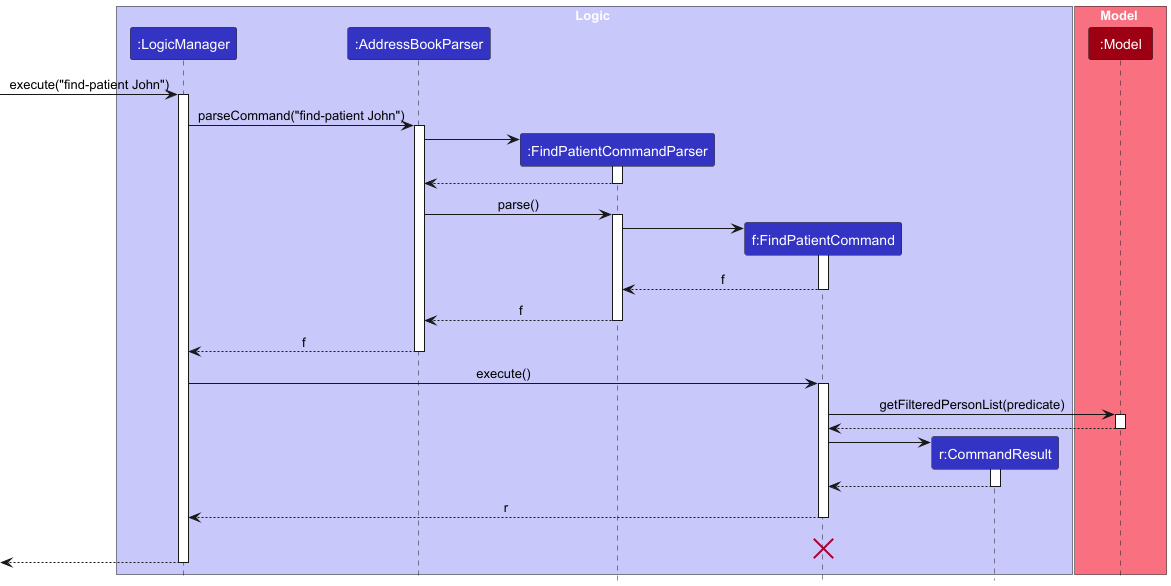

The diagram above was rendered by PlantUML. Its source (embedded in the PNG):
@startuml
!include style.puml
skinparam ArrowFontStyle plain

box Logic LOGIC_COLOR_T1
participant ":LogicManager" as LogicManager LOGIC_COLOR
participant ":AddressBookParser" as AddressBookParser LOGIC_COLOR
participant ":FindPatientCommandParser" as FindPatientCommandParser LOGIC_COLOR
participant "f:FindPatientCommand" as FindPatientCommand LOGIC_COLOR
participant "r:CommandResult" as CommandResult LOGIC_COLOR
end box

box Model MODEL_COLOR_T1
participant ":Model" as Model MODEL_COLOR
end box
[-> LogicManager : execute("find-patient John")
activate LogicManager

LogicManager -> AddressBookParser : parseCommand("find-patient John")
activate AddressBookParser

create FindPatientCommandParser
AddressBookParser -> FindPatientCommandParser
activate FindPatientCommandParser

FindPatientCommandParser --> AddressBookParser
deactivate FindPatientCommandParser

AddressBookParser -> FindPatientCommandParser : parse()
activate FindPatientCommandParser

create FindPatientCommand
FindPatientCommandParser -> FindPatientCommand
activate FindPatientCommand

FindPatientCommand --> FindPatientCommandParser : f
deactivate FindPatientCommand

FindPatientCommandParser --> AddressBookParser : f
deactivate FindPatientCommandParser

AddressBookParser --> LogicManager : f
deactivate AddressBookParser

LogicManager -> FindPatientCommand : execute()
activate FindPatientCommand

FindPatientCommand -> Model : getFilteredPersonList(predicate)
activate Model

Model --> FindPatientCommand
deactivate Model

create CommandResult
FindPatientCommand -> CommandResult
activate CommandResult

CommandResult --> FindPatientCommand
deactivate CommandResult

FindPatientCommand --> LogicManager : r
deactivate FindPatientCommand
FindPatientCommand -[hidden]-> LogicManager : r
destroy FindPatientCommand

[<--LogicManager
deactivate LogicManager
@enduml